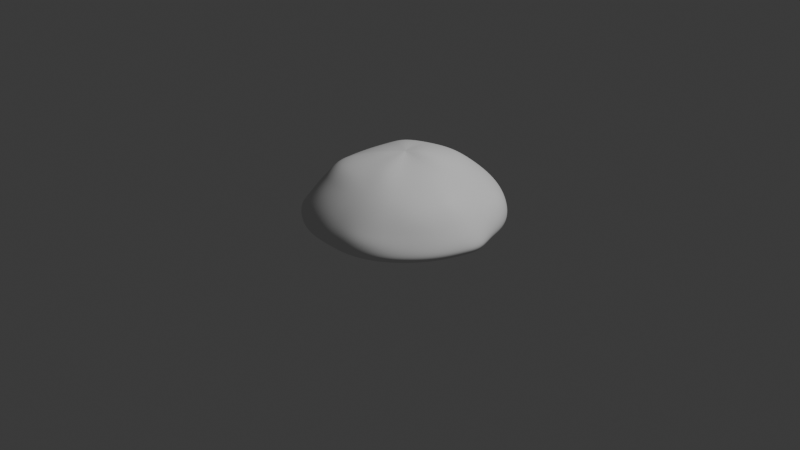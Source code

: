 # Source: Dough.blend  (saved by Blender 4.3.34; exported with 4.5.12 LTS)
import bpy
from mathutils import Matrix  # noqa: F401  (used for matrix-valued properties, if any)

bpy.ops.wm.read_factory_settings(use_empty=True)
scene = bpy.context.scene
scene.name = 'Scene'

# ---- collections
col_collection = bpy.data.collections.new('Collection'); scene.collection.children.link(col_collection)

# ---- world
world_world = bpy.data.worlds.new('World'); scene.world = world_world
world_world.use_nodes = True; world_world.node_tree.nodes.clear()
_N = world_world.node_tree.nodes; _L = world_world.node_tree.links
n0 = _N.new('ShaderNodeOutputWorld'); n0.name = 'World Output'; n0.location = (300, 300)
n1 = _N.new('ShaderNodeBackground'); n1.name = 'Background'; n1.location = (10, 300)
n1.inputs[0].default_value = (0.05088, 0.05088, 0.05088, 1.0)
_L.new(n1.outputs[0], n0.inputs[0])
n0.is_active_output = True
world_world.color = (0.05088, 0.05088, 0.05088)
world_world.sun_shadow_jitter_overblur = 0.0

# ---- cameras
cam_camera = bpy.data.cameras.new('Camera')
cam_camera.clip_end = 100.0
cam_camera.ortho_scale = 7.314

# ---- lights
light_light = bpy.data.lights.new('Light', 'POINT')
light_light.energy = 1000.0
light_light.shadow_soft_size = 0.1

# ---- meshes
me_sphere = bpy.data.meshes.new('Sphere')
me_sphere.from_pydata([(0.04339, 0.6099, 0.6387), (0.04552, 0.8911, 0.4024), (0.04757, 1.065, 0.1697), (0.04025, 1.096, 0.05362), (0.002861, 1.063, 0.03272), (0.001036, 0.8719, 0.02286), (0.1092, 0.2053, 0.7766), (0.1328, 0.3996, 0.7261), (0.1615, 0.5837, 0.6565), (0.1901, 0.7272, 0.5507), (0.2214, 0.8638, 0.4338), (0.2482, 0.9706, 0.3133), (0.2586, 1.03, 0.1964), (0.2543, 1.043, 0.07781), (0.2004, 0.9941, 0.01497), (0.1839, 0.9216, 0.01496), (0.1611, 0.8159, 0.02174), (0.1352, 0.6906, 0.01772), (0.1046, 0.5438, 0.01245), (0.07416, 0.3815, 0.008015), (0.04788, 0.2064, 0.004539), (0.1457, 0.1881, 0.7813), (0.2067, 0.3711, 0.7352), (0.2717, 0.5449, 0.6685), (0.3267, 0.6791, 0.5648), (0.3817, 0.8083, 0.4492), (0.4268, 0.9078, 0.3299), (0.4525, 0.9689, 0.205), (0.4524, 0.9869, 0.07699), (0.3873, 0.9381, 0.01024), (0.3604, 0.8707, 0.01149), (0.3184, 0.7686, 0.02371), (0.2667, 0.6445, 0.01816), (0.2051, 0.4984, 0.0126), (0.1426, 0.3444, 0.00813), (0.0838, 0.1863, 0.004593), (0.1783, 0.1638, 0.7844), (0.2748, 0.331, 0.7424), (0.3746, 0.4895, 0.6728), (0.4516, 0.6086, 0.5711), (0.5282, 0.7247, 0.4626), (0.594, 0.8173, 0.3431), (0.6327, 0.8723, 0.2101), (0.638, 0.8914, 0.07603), (0.5627, 0.8467, 0.01009), (0.5222, 0.7834, 0.01414), (0.4622, 0.6917, 0.02541), (0.3911, 0.5852, 0.01841), (0.2991, 0.4473, 0.01265), (0.2058, 0.3063, 0.008214), (0.1171, 0.1673, 0.004682), (0.2068, 0.1324, 0.7874), (0.3356, 0.2757, 0.7482), (0.4661, 0.4132, 0.6653), (0.5619, 0.5156, 0.5669), (0.6586, 0.6154, 0.4624), (0.747, 0.6996, 0.3481), (0.7915, 0.7403, 0.2134), (0.7927, 0.7512, 0.08256), (0.7161, 0.7171, 0.01434), (0.6631, 0.6637, 0.01846), (0.588, 0.588, 0.02612), (0.4999, 0.4999, 0.01839), (0.3824, 0.3817, 0.0126), (0.2617, 0.2604, 0.008253), (0.1466, 0.1436, 0.004765), (0.2328, 0.09657, 0.7867), (0.3886, 0.2057, 0.7488), (0.5418, 0.3189, 0.6527), (0.6525, 0.4019, 0.5553), (0.7646, 0.4813, 0.4556), (0.8837, 0.5592, 0.3536), (0.9364, 0.5896, 0.2172), (0.9298, 0.5901, 0.08412), (0.8409, 0.5606, 0.01982), (0.7778, 0.5195, 0.02195), (0.6913, 0.4619, 0.02625), (0.5879, 0.3928, 0.01838), (0.451, 0.3008, 0.01255), (0.3088, 0.2054, 0.008275), (0.1711, 0.1152, 0.004825), (0.08148, 0.003387, 0.7688), (0.2579, 0.06156, 0.7766), (0.4334, 0.134, 0.7319), (0.5916, 0.2124, 0.6321), (0.7194, 0.2731, 0.5378), (0.8355, 0.3259, 0.4431), (0.9438, 0.3717, 0.3449), (1.016, 0.4002, 0.2206), (1.023, 0.4048, 0.09071), (0.9331, 0.3854, 0.02379), (0.8648, 0.3577, 0.0245), (0.7682, 0.3182, 0.02626), (0.6533, 0.2706, 0.01838), (0.5045, 0.2074, 0.01254), (0.3496, 0.1428, 0.008299), (0.1919, 0.08286, 0.004876), (0.2805, 0.02903, 0.7596), (0.4677, 0.06722, 0.7001), (0.6301, 0.1072, 0.6093), (0.7741, 0.1402, 0.5179), (0.8914, 0.1668, 0.4265), (0.9864, 0.188, 0.3302), (1.057, 0.2028, 0.2194), (1.077, 0.2083, 0.1004), (0.9876, 0.1989, 0.0305), (0.916, 0.1837, 0.02762), (0.8155, 0.1622, 0.02622), (0.6935, 0.1379, 0.01838), (0.5577, 0.106, 0.01247), (0.3935, 0.07479, 0.008314), (0.2193, 0.04835, 0.005004), (0.2946, -0.00375, 0.7429), (0.489, -0.001651, 0.6769), (0.6638, 0.002188, 0.5936), (0.8327, 0.00458, 0.5032), (0.9388, 0.004218, 0.4097), (1.021, 0.005696, 0.3139), (1.097, 0.005238, 0.2141), (1.162, -0.0003554, 0.1081), (1.1, -0.0007274, 0.0381), (1.039, -0.0002686, 0.02939), (0.9363, 6.058e-05, 0.02511), (0.8096, 1.49e-08, 0.01838), (0.6523, 5.308e-06, 0.01202), (0.4428, 0.004109, 0.008267), (0.256, 0.01373, 0.005248), (0.2962, -0.03788, 0.7316), (0.4908, -0.07212, 0.6655), (0.6785, -0.105, 0.5924), (0.8573, -0.1369, 0.5129), (0.9471, -0.1583, 0.4087), (1.017, -0.1722, 0.3028), (1.079, -0.1833, 0.2064), (1.11, -0.1913, 0.112), (1.062, -0.1896, 0.0497), (1.005, -0.1793, 0.03505), (0.9177, -0.1622, 0.02626), (0.7961, -0.1379, 0.01838), (0.6448, -0.1078, 0.01203), (0.4515, -0.06714, 0.008273), (0.2652, -0.02201, 0.00532), (0.2874, -0.07203, 0.7246), (0.4742, -0.1414, 0.6603), (0.6467, -0.2068, 0.5924), (0.7959, -0.2645, 0.5149), (0.8931, -0.3055, 0.4145), (0.9599, -0.3345, 0.305), (1.018, -0.3593, 0.2037), (1.049, -0.3753, 0.111), (1.006, -0.3722, 0.0498), (0.9525, -0.352, 0.03538), (0.8706, -0.3181, 0.02626), (0.7558, -0.2706, 0.01838), (0.6126, -0.2112, 0.01207), (0.4347, -0.1356, 0.008301), (0.258, -0.05696, 0.005323), (0.2714, -0.1046, 0.7219), (0.4428, -0.2065, 0.6586), (0.5924, -0.2992, 0.5895), (0.7247, -0.3828, 0.5136), (0.8175, -0.4434, 0.4157), (0.8762, -0.4839, 0.3049), (0.9268, -0.5193, 0.2037), (0.9576, -0.5447, 0.1106), (0.916, -0.541, 0.04921), (0.8677, -0.5112, 0.03537), (0.7937, -0.4619, 0.02626), (0.6905, -0.3928, 0.01838), (0.5601, -0.3057, 0.01215), (0.4014, -0.1986, 0.008332), (0.2415, -0.08935, 0.005311), (0.2507, -0.1343, 0.7234), (0.4004, -0.2648, 0.6591), (0.5258, -0.3816, 0.5875), (0.6396, -0.4896, 0.5097), (0.7172, -0.5654, 0.4092), (0.7681, -0.618, 0.3018), (0.8136, -0.6654, 0.2031), (0.838, -0.6954, 0.1096), (0.7952, -0.6897, 0.04827), (0.7537, -0.6511, 0.03533), (0.6904, -0.5878, 0.02626), (0.6025, -0.5, 0.01838), (0.4907, -0.3882, 0.0122), (0.3556, -0.2537, 0.008356), (0.2183, -0.1177, 0.005305), (0.2254, -0.1599, 0.7292), (0.3503, -0.3158, 0.665), (0.4461, -0.4515, 0.5909), (0.5332, -0.575, 0.5071), (0.5934, -0.6652, 0.4052), (0.6401, -0.7365, 0.2985), (0.6828, -0.7983, 0.2043), (0.7023, -0.8285, 0.1034), (0.6474, -0.8154, 0.0451), (0.6158, -0.7681, 0.03525), (0.5645, -0.6913, 0.02626), (0.4954, -0.5879, 0.01838), (0.4069, -0.4556, 0.01225), (0.2994, -0.2987, 0.008385), (0.1898, -0.1411, 0.0053), (0.1935, -0.1808, 0.7394), (0.2905, -0.3607, 0.6821), (0.3534, -0.508, 0.6001), (0.4112, -0.64, 0.5085), (0.4571, -0.7487, 0.4048), (0.4949, -0.8372, 0.2944), (0.5251, -0.9037, 0.2119), (0.5336, -0.9239, 0.101), (0.4779, -0.9061, 0.04499), (0.4561, -0.8536, 0.03524), (0.4207, -0.7682, 0.02626), (0.3731, -0.6532, 0.01839), (0.3094, -0.5017, 0.01246), (0.2338, -0.3312, 0.008443), (0.1571, -0.1588, 0.005272), (0.153, -0.1954, 0.749), (0.2145, -0.3935, 0.7013), (0.2454, -0.5487, 0.6086), (0.2719, -0.6827, 0.5079), (0.2975, -0.7974, 0.4039), (0.3238, -0.8942, 0.2979), (0.3407, -0.959, 0.2144), (0.3455, -0.9803, 0.1015), (0.2941, -0.9614, 0.04535), (0.2827, -0.9058, 0.03525), (0.2647, -0.8155, 0.02626), (0.2392, -0.6892, 0.01851), (0.1985, -0.5253, 0.01278), (0.1576, -0.3518, 0.008433), (0.1197, -0.1708, 0.00519), (0.1012, -0.2026, 0.7529), (0.1168, -0.4052, 0.7077), (0.116, -0.5748, 0.6171), (0.1014, -0.7061, 0.5149), (0.1027, -0.8111, 0.4092), (0.1158, -0.8967, 0.3037), (0.1263, -0.9556, 0.2086), (0.127, -0.9834, 0.1154), (0.09737, -0.9715, 0.05158), (0.09459, -0.9173, 0.03553), (0.09534, -0.8267, 0.02635), (0.07698, -0.69, 0.01888), (0.0638, -0.5306, 0.01295), (0.0606, -0.3627, 0.008198), (0.07091, -0.1775, 0.005005), (0.03625, -0.2018, 0.7526), (-0.005317, -0.3982, 0.7097), (-0.04922, -0.5882, 0.6413), (-0.08913, -0.7132, 0.5203), (-0.1072, -0.8123, 0.4132), (-0.1107, -0.8929, 0.3054), (-0.1169, -0.939, 0.2034), (-0.1373, -0.9653, 0.1021), (-0.1737, -0.9535, 0.04873), (-0.1632, -0.8954, 0.03539), (-0.1331, -0.7959, 0.02654), (-0.1032, -0.6651, 0.01913), (-0.08113, -0.5216, 0.01281), (-0.06103, -0.3665, 0.007591), (-0.01373, -0.1801, 0.004639), (-0.02355, -0.1919, 0.7562), (-0.1231, -0.379, 0.7149), (-0.2357, -0.5661, 0.6577), (-0.2762, -0.6858, 0.5162), (-0.3092, -0.7766, 0.4088), (-0.3326, -0.8453, 0.3036), (-0.3511, -0.8904, 0.2027), (-0.3693, -0.9162, 0.09525), (-0.3698, -0.9002, 0.04769), (-0.3441, -0.8385, 0.03449), (-0.2991, -0.7394, 0.02643), (-0.2491, -0.622, 0.01912), (-0.2004, -0.4953, 0.01257), (-0.1451, -0.3517, 0.007228), (-0.06489, -0.1721, 0.004468), (-0.06461, -0.1737, 0.7588), (-0.2048, -0.3434, 0.717), (-0.3447, -0.5167, 0.657), (-0.4184, -0.6187, 0.5023), (-0.4665, -0.695, 0.3892), (-0.5107, -0.7621, 0.2844), (-0.5404, -0.8085, 0.2028), (-0.5521, -0.8257, 0.09906), (-0.5395, -0.806, 0.05136), (-0.5011, -0.7487, 0.03605), (-0.4409, -0.6607, 0.02691), (-0.3724, -0.5587, 0.01919), (-0.2996, -0.4486, 0.01244), (-0.2126, -0.3182, 0.007118), (-0.09997, -0.1551, 0.004395), (-0.09326, -0.147, 0.7596), (-0.2632, -0.29, 0.7159), (-0.4366, -0.4338, 0.6559), (-0.5196, -0.5159, 0.4701), (-0.592, -0.5872, 0.3575), (-0.6582, -0.6514, 0.2455), (-0.7026, -0.6974, 0.1868), (-0.7097, -0.7054, 0.096), (-0.6866, -0.6835, 0.0529), (-0.6366, -0.634, 0.03708), (-0.5621, -0.5603, 0.0273), (-0.4762, -0.4746, 0.0193), (-0.382, -0.3812, 0.01246), (-0.2706, -0.2706, 0.007118), (-0.1284, -0.1302, 0.004385), (0.05512, 0.04049, 0.004041), (-0.1112, -0.1125, 0.756), (-0.2974, -0.2217, 0.7045), (-0.4774, -0.3265, 0.6196), (-0.6036, -0.4047, 0.4568), (-0.6957, -0.4614, 0.3429), (-0.7669, -0.5087, 0.2185), (-0.8092, -0.5395, 0.1201), (-0.8204, -0.5472, 0.07649), (-0.7973, -0.5317, 0.0507), (-0.742, -0.4941, 0.03682), (-0.6591, -0.4379, 0.02726), (-0.5589, -0.3708, 0.01932), (-0.4464, -0.2971, 0.01257), (-0.3177, -0.2122, 0.007145), (-0.149, -0.09803, 0.004434), (-0.1212, -0.07277, 0.7517), (-0.3188, -0.1452, 0.6973), (-0.5053, -0.2137, 0.6063), (-0.6718, -0.2767, 0.4741), (-0.7734, -0.3162, 0.3421), (-0.8369, -0.3401, 0.2178), (-0.8789, -0.3575, 0.1252), (-0.8918, -0.3636, 0.07313), (-0.8687, -0.3527, 0.04963), (-0.8122, -0.3271, 0.03672), (-0.7294, -0.2921, 0.02718), (-0.6195, -0.247, 0.01933), (-0.4912, -0.1969, 0.01274), (-0.3494, -0.1435, 0.007308), (-0.1607, -0.05897, 0.004539), (-0.1254, -0.02979, 0.7497), (-0.3297, -0.06232, 0.695), (-0.5171, -0.09334, 0.6002), (-0.6855, -0.1243, 0.475), (-0.8158, -0.151, 0.3338), (-0.878, -0.1493, 0.2179), (-0.9188, -0.1508, 0.1337), (-0.9309, -0.1509, 0.07928), (-0.9092, -0.1446, 0.052), (-0.8553, -0.1327, 0.03754), (-0.7746, -0.1186, 0.02736), (-0.66, -0.09933, 0.01931), (-0.5168, -0.07606, 0.01294), (-0.3619, -0.05552, 0.00771), (-0.1624, -0.007733, 0.004738), (-0.1245, 0.01464, 0.7511), (-0.3286, 0.02482, 0.6947), (-0.517, 0.03226, 0.6001), (-0.675, 0.03768, 0.4745), (-0.8102, 0.04497, 0.3376), (-0.905, 0.06037, 0.2134), (-0.9547, 0.06624, 0.1319), (-0.9672, 0.06803, 0.07544), (-0.9446, 0.06884, 0.05053), (-0.8885, 0.06924, 0.03794), (-0.8046, 0.0696, 0.02789), (-0.6842, 0.06716, 0.01918), (-0.527, 0.05924, 0.01303), (-0.3588, 0.05615, 0.008142), (-0.1563, 0.06124, 0.004972), (-0.1197, 0.05857, 0.7556), (-0.3182, 0.1104, 0.6967), (-0.5031, 0.1553, 0.6009), (-0.6581, 0.1923, 0.4727), (-0.7839, 0.2227, 0.331), (-0.8923, 0.2536, 0.2052), (-0.9537, 0.2704, 0.132), (-0.9653, 0.2734, 0.07287), (-0.9415, 0.2688, 0.05075), (-0.8824, 0.2567, 0.03987), (-0.7952, 0.2389, 0.0296), (-0.6831, 0.217, 0.01909), (-0.5218, 0.1809, 0.01293), (-0.3492, 0.1462, 0.008242), (-0.1516, 0.1139, 0.004983), (-0.1107, 0.1005, 0.761), (-0.3032, 0.1933, 0.7052), (-0.4735, 0.268, 0.6014), (-0.6182, 0.3304, 0.47), (-0.7354, 0.3808, 0.328), (-0.8371, 0.4259, 0.2084), (-0.9013, 0.4556, 0.138), (-0.9142, 0.4617, 0.07243), (-0.8918, 0.4527, 0.05149), (-0.8338, 0.4287, 0.0413), (-0.7491, 0.3932, 0.03049), (-0.6455, 0.35, 0.01913), (-0.4966, 0.2884, 0.01273), (-0.3303, 0.2217, 0.008145), (-0.1448, 0.1539, 0.004863), (-0.09622, 0.1387, 0.7646), (-0.2783, 0.2707, 0.7133), (-0.4348, 0.3736, 0.6048), (-0.5534, 0.4498, 0.4674), (-0.6577, 0.519, 0.3309), (-0.749, 0.5806, 0.2186), (-0.8105, 0.6239, 0.1539), (-0.8239, 0.6332, 0.07431), (-0.8037, 0.6201, 0.05141), (-0.7502, 0.5849, 0.04055), (-0.6737, 0.5336, 0.02988), (-0.5811, 0.4711, 0.01912), (-0.4504, 0.3846, 0.01254), (-0.2994, 0.2879, 0.008002), (-0.1333, 0.188, 0.004711), (-0.07438, 0.1711, 0.7657), (-0.235, 0.3342, 0.7128), (-0.3719, 0.4623, 0.6023), (-0.4679, 0.5524, 0.4652), (-0.5543, 0.6367, 0.3327), (-0.6317, 0.714, 0.2207), (-0.6828, 0.7667, 0.1532), (-0.6956, 0.7792, 0.07349), (-0.6792, 0.763, 0.04895), (-0.6351, 0.7194, 0.03772), (-0.572, 0.6561, 0.02796), (-0.4948, 0.5776, 0.01873), (-0.3848, 0.4684, 0.01237), (-0.2561, 0.3451, 0.007885), (-0.1161, 0.2175, 0.004582), (-0.04482, 0.1955, 0.7647), (-0.1757, 0.3817, 0.7092), (-0.2895, 0.5333, 0.602), (-0.3635, 0.636, 0.4727), (-0.4307, 0.7322, 0.3483), (-0.4927, 0.8217, 0.2372), (-0.5335, 0.8816, 0.1548), (-0.544, 0.8977, 0.07423), (-0.5313, 0.8792, 0.04801), (-0.4973, 0.8291, 0.03631), (-0.449, 0.7564, 0.02698), (-0.3892, 0.6654, 0.01857), (-0.3031, 0.5371, 0.01229), (-0.202, 0.3917, 0.007823), (-0.09267, 0.2411, 0.004514), (-0.009431, 0.211, 0.7642), (-0.1051, 0.4116, 0.7069), (-0.1927, 0.5871, 0.6078), (-0.2419, 0.6989, 0.4865), (-0.2892, 0.8058, 0.3658), (-0.3326, 0.9019, 0.253), (-0.3611, 0.9637, 0.1572), (-0.3716, 0.9849, 0.07586), (-0.3645, 0.9654, 0.0479), (-0.3413, 0.9097, 0.03569), (-0.3081, 0.829, 0.02663), (-0.2673, 0.7284, 0.01858), (-0.2089, 0.5872, 0.01227), (-0.1391, 0.4254, 0.007812), (-0.06303, 0.2577, 0.004511), (0.02962, 0.2176, 0.7661), (-0.02661, 0.4228, 0.709), (-0.07859, 0.6128, 0.6202), (-0.1039, 0.7356, 0.5044), (-0.1311, 0.8589, 0.3817), (-0.1508, 0.9686, 0.263), (-0.1685, 1.025, 0.1596), (-0.1798, 1.047, 0.07318), (-0.1845, 1.024, 0.04491), (-0.1736, 0.9624, 0.03283), (-0.1558, 0.8703, 0.02526), (-0.1342, 0.7569, 0.01849), (-0.1058, 0.6106, 0.01234), (-0.07016, 0.4409, 0.007859), (-0.02844, 0.2662, 0.00456), (0.0699, 0.2155, 0.7708), (0.05422, 0.4179, 0.7164), (0.04348, 0.7482, 0.5266), (0.05111, 0.9996, 0.2843), (0.0002146, 0.9871, 0.02498), (0.0007407, 0.7437, 0.01794), (0.0001424, 0.5941, 0.01239), (0.001868, 0.4268, 0.007932), (0.009112, 0.2585, 0.00462)], [], [(2, 476, 11, 12), (481, 480, 19, 20), (3, 2, 12, 13), (473, 81, 6), (307, 481, 20), (4, 3, 13, 14), (474, 473, 6, 7), (477, 4, 14, 15), (0, 474, 7, 8), (5, 477, 15, 16), (475, 0, 8, 9), (478, 5, 16, 17), (1, 475, 9, 10), (479, 478, 17, 18), (476, 1, 10, 11), (480, 479, 18, 19), (11, 10, 25, 26), (19, 18, 33, 34), (12, 11, 26, 27), (20, 19, 34, 35), (13, 12, 27, 28), (6, 81, 21), (307, 20, 35), (14, 13, 28, 29), (7, 6, 21, 22), (15, 14, 29, 30), (8, 7, 22, 23), (16, 15, 30, 31), (9, 8, 23, 24), (17, 16, 31, 32), (10, 9, 24, 25), (18, 17, 32, 33), (30, 29, 44, 45), (23, 22, 37, 38), (31, 30, 45, 46), (24, 23, 38, 39), (32, 31, 46, 47), (25, 24, 39, 40), (33, 32, 47, 48), (26, 25, 40, 41), (34, 33, 48, 49), (27, 26, 41, 42), (35, 34, 49, 50), (28, 27, 42, 43), (21, 81, 36), (307, 35, 50), (29, 28, 43, 44), (22, 21, 36, 37), (49, 48, 63, 64), (42, 41, 56, 57), (50, 49, 64, 65), (43, 42, 57, 58), (36, 81, 51), (307, 50, 65), (44, 43, 58, 59), (37, 36, 51, 52), (45, 44, 59, 60), (38, 37, 52, 53), (46, 45, 60, 61), (39, 38, 53, 54), (47, 46, 61, 62), (40, 39, 54, 55), (48, 47, 62, 63), (41, 40, 55, 56), (53, 52, 67, 68), (61, 60, 75, 76), (54, 53, 68, 69), (62, 61, 76, 77), (55, 54, 69, 70), (63, 62, 77, 78), (56, 55, 70, 71), (64, 63, 78, 79), (57, 56, 71, 72), (65, 64, 79, 80), (58, 57, 72, 73), (51, 81, 66), (307, 65, 80), (59, 58, 73, 74), (52, 51, 66, 67), (60, 59, 74, 75), (72, 71, 87, 88), (80, 79, 95, 96), (73, 72, 88, 89), (66, 81, 82), (307, 80, 96), (74, 73, 89, 90), (67, 66, 82, 83), (75, 74, 90, 91), (68, 67, 83, 84), (76, 75, 91, 92), (69, 68, 84, 85), (77, 76, 92, 93), (70, 69, 85, 86), (78, 77, 93, 94), (71, 70, 86, 87), (79, 78, 94, 95), (92, 91, 106, 107), (85, 84, 99, 100), (93, 92, 107, 108), (86, 85, 100, 101), (94, 93, 108, 109), (87, 86, 101, 102), (95, 94, 109, 110), (88, 87, 102, 103), (96, 95, 110, 111), (89, 88, 103, 104), (82, 81, 97), (307, 96, 111), (90, 89, 104, 105), (83, 82, 97, 98), (91, 90, 105, 106), (84, 83, 98, 99), (111, 110, 125, 126), (104, 103, 118, 119), (97, 81, 112), (307, 111, 126), (105, 104, 119, 120), (98, 97, 112, 113), (106, 105, 120, 121), (99, 98, 113, 114), (107, 106, 121, 122), (100, 99, 114, 115), (108, 107, 122, 123), (101, 100, 115, 116), (109, 108, 123, 124), (102, 101, 116, 117), (110, 109, 124, 125), (103, 102, 117, 118), (123, 122, 137, 138), (116, 115, 130, 131), (124, 123, 138, 139), (117, 116, 131, 132), (125, 124, 139, 140), (118, 117, 132, 133), (126, 125, 140, 141), (119, 118, 133, 134), (112, 81, 127), (307, 126, 141), (120, 119, 134, 135), (113, 112, 127, 128), (121, 120, 135, 136), (114, 113, 128, 129), (122, 121, 136, 137), (115, 114, 129, 130), (127, 81, 142), (307, 141, 156), (135, 134, 149, 150), (128, 127, 142, 143), (136, 135, 150, 151), (129, 128, 143, 144), (137, 136, 151, 152), (130, 129, 144, 145), (138, 137, 152, 153), (131, 130, 145, 146), (139, 138, 153, 154), (132, 131, 146, 147), (140, 139, 154, 155), (133, 132, 147, 148), (141, 140, 155, 156), (134, 133, 148, 149), (146, 145, 160, 161), (154, 153, 168, 169), (147, 146, 161, 162), (155, 154, 169, 170), (148, 147, 162, 163), (156, 155, 170, 171), (149, 148, 163, 164), (142, 81, 157), (307, 156, 171), (150, 149, 164, 165), (143, 142, 157, 158), (151, 150, 165, 166), (144, 143, 158, 159), (152, 151, 166, 167), (145, 144, 159, 160), (153, 152, 167, 168), (165, 164, 179, 180), (158, 157, 172, 173), (166, 165, 180, 181), (159, 158, 173, 174), (167, 166, 181, 182), (160, 159, 174, 175), (168, 167, 182, 183), (161, 160, 175, 176), (169, 168, 183, 184), (162, 161, 176, 177), (170, 169, 184, 185), (163, 162, 177, 178), (171, 170, 185, 186), (164, 163, 178, 179), (157, 81, 172), (307, 171, 186), (184, 183, 198, 199), (177, 176, 191, 192), (185, 184, 199, 200), (178, 177, 192, 193), (186, 185, 200, 201), (179, 178, 193, 194), (172, 81, 187), (307, 186, 201), (180, 179, 194, 195), (173, 172, 187, 188), (181, 180, 195, 196), (174, 173, 188, 189), (182, 181, 196, 197), (175, 174, 189, 190), (183, 182, 197, 198), (176, 175, 190, 191), (188, 187, 202, 203), (196, 195, 210, 211), (189, 188, 203, 204), (197, 196, 211, 212), (190, 189, 204, 205), (198, 197, 212, 213), (191, 190, 205, 206), (199, 198, 213, 214), (192, 191, 206, 207), (200, 199, 214, 215), (193, 192, 207, 208), (201, 200, 215, 216), (194, 193, 208, 209), (187, 81, 202), (307, 201, 216), (195, 194, 209, 210), (207, 206, 221, 222), (215, 214, 229, 230), (208, 207, 222, 223), (216, 215, 230, 231), (209, 208, 223, 224), (202, 81, 217), (307, 216, 231), (210, 209, 224, 225), (203, 202, 217, 218), (211, 210, 225, 226), (204, 203, 218, 219), (212, 211, 226, 227), (205, 204, 219, 220), (213, 212, 227, 228), (206, 205, 220, 221), (214, 213, 228, 229), (226, 225, 240, 241), (219, 218, 233, 234), (227, 226, 241, 242), (220, 219, 234, 235), (228, 227, 242, 243), (221, 220, 235, 236), (229, 228, 243, 244), (222, 221, 236, 237), (230, 229, 244, 245), (223, 222, 237, 238), (231, 230, 245, 246), (224, 223, 238, 239), (217, 81, 232), (307, 231, 246), (225, 224, 239, 240), (218, 217, 232, 233), (245, 244, 259, 260), (238, 237, 252, 253), (246, 245, 260, 261), (239, 238, 253, 254), (232, 81, 247), (307, 246, 261), (240, 239, 254, 255), (233, 232, 247, 248), (241, 240, 255, 256), (234, 233, 248, 249), (242, 241, 256, 257), (235, 234, 249, 250), (243, 242, 257, 258), (236, 235, 250, 251), (244, 243, 258, 259), (237, 236, 251, 252), (257, 256, 271, 272), (250, 249, 264, 265), (258, 257, 272, 273), (251, 250, 265, 266), (259, 258, 273, 274), (252, 251, 266, 267), (260, 259, 274, 275), (253, 252, 267, 268), (261, 260, 275, 276), (254, 253, 268, 269), (247, 81, 262), (307, 261, 276), (255, 254, 269, 270), (248, 247, 262, 263), (256, 255, 270, 271), (249, 248, 263, 264), (276, 275, 290, 291), (269, 268, 283, 284), (262, 81, 277), (307, 276, 291), (270, 269, 284, 285), (263, 262, 277, 278), (271, 270, 285, 286), (264, 263, 278, 279), (272, 271, 286, 287), (265, 264, 279, 280), (273, 272, 287, 288), (266, 265, 280, 281), (274, 273, 288, 289), (267, 266, 281, 282), (275, 274, 289, 290), (268, 267, 282, 283), (280, 279, 294, 295), (288, 287, 302, 303), (281, 280, 295, 296), (289, 288, 303, 304), (282, 281, 296, 297), (290, 289, 304, 305), (283, 282, 297, 298), (291, 290, 305, 306), (284, 283, 298, 299), (277, 81, 292), (307, 291, 306), (285, 284, 299, 300), (278, 277, 292, 293), (286, 285, 300, 301), (279, 278, 293, 294), (287, 286, 301, 302), (299, 298, 314, 315), (292, 81, 308), (307, 306, 322), (300, 299, 315, 316), (293, 292, 308, 309), (301, 300, 316, 317), (294, 293, 309, 310), (302, 301, 317, 318), (295, 294, 310, 311), (303, 302, 318, 319), (296, 295, 311, 312), (304, 303, 319, 320), (297, 296, 312, 313), (305, 304, 320, 321), (298, 297, 313, 314), (306, 305, 321, 322), (319, 318, 333, 334), (312, 311, 326, 327), (320, 319, 334, 335), (313, 312, 327, 328), (321, 320, 335, 336), (314, 313, 328, 329), (322, 321, 336, 337), (315, 314, 329, 330), (308, 81, 323), (307, 322, 337), (316, 315, 330, 331), (309, 308, 323, 324), (317, 316, 331, 332), (310, 309, 324, 325), (318, 317, 332, 333), (311, 310, 325, 326), (323, 81, 338), (307, 337, 352), (331, 330, 345, 346), (324, 323, 338, 339), (332, 331, 346, 347), (325, 324, 339, 340), (333, 332, 347, 348), (326, 325, 340, 341), (334, 333, 348, 349), (327, 326, 341, 342), (335, 334, 349, 350), (328, 327, 342, 343), (336, 335, 350, 351), (329, 328, 343, 344), (337, 336, 351, 352), (330, 329, 344, 345), (342, 341, 356, 357), (350, 349, 364, 365), (343, 342, 357, 358), (351, 350, 365, 366), (344, 343, 358, 359), (352, 351, 366, 367), (345, 344, 359, 360), (338, 81, 353), (307, 352, 367), (346, 345, 360, 361), (339, 338, 353, 354), (347, 346, 361, 362), (340, 339, 354, 355), (348, 347, 362, 363), (341, 340, 355, 356), (349, 348, 363, 364), (361, 360, 375, 376), (354, 353, 368, 369), (362, 361, 376, 377), (355, 354, 369, 370), (363, 362, 377, 378), (356, 355, 370, 371), (364, 363, 378, 379), (357, 356, 371, 372), (365, 364, 379, 380), (358, 357, 372, 373), (366, 365, 380, 381), (359, 358, 373, 374), (367, 366, 381, 382), (360, 359, 374, 375), (353, 81, 368), (307, 367, 382), (380, 379, 394, 395), (373, 372, 387, 388), (381, 380, 395, 396), (374, 373, 388, 389), (382, 381, 396, 397), (375, 374, 389, 390), (368, 81, 383), (307, 382, 397), (376, 375, 390, 391), (369, 368, 383, 384), (377, 376, 391, 392), (370, 369, 384, 385), (378, 377, 392, 393), (371, 370, 385, 386), (379, 378, 393, 394), (372, 371, 386, 387), (392, 391, 406, 407), (385, 384, 399, 400), (393, 392, 407, 408), (386, 385, 400, 401), (394, 393, 408, 409), (387, 386, 401, 402), (395, 394, 409, 410), (388, 387, 402, 403), (396, 395, 410, 411), (389, 388, 403, 404), (397, 396, 411, 412), (390, 389, 404, 405), (383, 81, 398), (307, 397, 412), (391, 390, 405, 406), (384, 383, 398, 399), (411, 410, 425, 426), (404, 403, 418, 419), (412, 411, 426, 427), (405, 404, 419, 420), (398, 81, 413), (307, 412, 427), (406, 405, 420, 421), (399, 398, 413, 414), (407, 406, 421, 422), (400, 399, 414, 415), (408, 407, 422, 423), (401, 400, 415, 416), (409, 408, 423, 424), (402, 401, 416, 417), (410, 409, 424, 425), (403, 402, 417, 418), (415, 414, 429, 430), (423, 422, 437, 438), (416, 415, 430, 431), (424, 423, 438, 439), (417, 416, 431, 432), (425, 424, 439, 440), (418, 417, 432, 433), (426, 425, 440, 441), (419, 418, 433, 434), (427, 426, 441, 442), (420, 419, 434, 435), (413, 81, 428), (307, 427, 442), (421, 420, 435, 436), (414, 413, 428, 429), (422, 421, 436, 437), (434, 433, 448, 449), (442, 441, 456, 457), (435, 434, 449, 450), (428, 81, 443), (307, 442, 457), (436, 435, 450, 451), (429, 428, 443, 444), (437, 436, 451, 452), (430, 429, 444, 445), (438, 437, 452, 453), (431, 430, 445, 446), (439, 438, 453, 454), (432, 431, 446, 447), (440, 439, 454, 455), (433, 432, 447, 448), (441, 440, 455, 456), (453, 452, 467, 468), (446, 445, 460, 461), (454, 453, 468, 469), (447, 446, 461, 462), (455, 454, 469, 470), (448, 447, 462, 463), (456, 455, 470, 471), (449, 448, 463, 464), (457, 456, 471, 472), (450, 449, 464, 465), (443, 81, 458), (307, 457, 472), (451, 450, 465, 466), (444, 443, 458, 459), (452, 451, 466, 467), (445, 444, 459, 460), (472, 471, 480, 481), (465, 464, 2, 3), (458, 81, 473), (307, 472, 481), (466, 465, 3, 4), (459, 458, 473, 474), (467, 466, 4, 477), (460, 459, 474, 0), (468, 467, 477, 5), (461, 460, 0, 475), (469, 468, 5, 478), (462, 461, 475, 1), (470, 469, 478, 479), (463, 462, 1, 476), (471, 470, 479, 480), (464, 463, 476, 2)])
_uv = me_sphere.uv_layers.new(name='UVMap')
_uv.uv.foreach_set('vector', [0.75, 0.5625, 0.75, 0.625, 0.7188, 0.625, 0.7188, 0.5625, 0.75, 0.0625, 0.75, 0.125, 0.7188, 0.125, 0.7188, 0.0625, 0.75, 0.5, 0.75, 0.5625, 0.7188, 0.5625, 0.7188, 0.5, 0.5332, 0.3627, 0.5376, 0.4491, 0.5191, 0.368, 0.7344, 0.0, 0.75, 0.0625, 0.7188, 0.0625, 0.75, 0.4375, 0.75, 0.5, 0.7188, 0.5, 0.7188, 0.4375, 0.5249, 0.2773, 0.5332, 0.3627, 0.5191, 0.368, 0.4967, 0.2891, 0.75, 0.375, 0.75, 0.4375, 0.7188, 0.4375, 0.7188, 0.375, 0.507, 0.1905, 0.5249, 0.2773, 0.4967, 0.2891, 0.4646, 0.213, 0.75, 0.3125, 0.75, 0.375, 0.7188, 0.375, 0.7188, 0.3125, 0.4674, 0.1135, 0.507, 0.1905, 0.4646, 0.213, 0.4227, 0.1479, 0.75, 0.25, 0.75, 0.3125, 0.7188, 0.3125, 0.7188, 0.25, 0.4308, 0.04618, 0.4674, 0.1135, 0.4227, 0.1479, 0.3747, 0.08751, 0.75, 0.1875, 0.75, 0.25, 0.7188, 0.25, 0.7188, 0.1875, 0.75, 0.625, 0.75, 0.6875, 0.7188, 0.6875, 0.7188, 0.625, 0.75, 0.125, 0.75, 0.1875, 0.7188, 0.1875, 0.7188, 0.125, 0.3237, 0.03609, 0.3747, 0.08751, 0.329, 0.1335, 0.2788, 0.09164, 0.7188, 0.125, 0.7188, 0.1875, 0.6875, 0.1875, 0.6875, 0.125, 0.2859, 2.233e-08, 0.3237, 0.03609, 0.2788, 0.09164, 0.2335, 0.05772, 0.7188, 0.0625, 0.7188, 0.125, 0.6875, 0.125, 0.6875, 0.0625, 0.7188, 0.5, 0.7188, 0.5625, 0.6875, 0.5625, 0.6875, 0.5, 0.5191, 0.368, 0.5376, 0.4491, 0.5064, 0.3759, 0.7031, 0.0, 0.7188, 0.0625, 0.6875, 0.0625, 0.7188, 0.4375, 0.7188, 0.5, 0.6875, 0.5, 0.6875, 0.4375, 0.4967, 0.2891, 0.5191, 0.368, 0.5064, 0.3759, 0.4714, 0.305, 0.7188, 0.375, 0.7188, 0.4375, 0.6875, 0.4375, 0.6875, 0.375, 0.4646, 0.213, 0.4967, 0.2891, 0.4714, 0.305, 0.4281, 0.2391, 0.7188, 0.3125, 0.7188, 0.375, 0.6875, 0.375, 0.6875, 0.3125, 0.4227, 0.1479, 0.4646, 0.213, 0.4281, 0.2391, 0.3815, 0.1847, 0.7188, 0.25, 0.7188, 0.3125, 0.6875, 0.3125, 0.6875, 0.25, 0.3747, 0.08751, 0.4227, 0.1479, 0.3815, 0.1847, 0.329, 0.1335, 0.7188, 0.1875, 0.7188, 0.25, 0.6875, 0.25, 0.6875, 0.1875, 0.6875, 0.375, 0.6875, 0.4375, 0.6562, 0.4375, 0.6562, 0.375, 0.4281, 0.2391, 0.4714, 0.305, 0.4493, 0.3247, 0.3959, 0.2691, 0.6875, 0.3125, 0.6875, 0.375, 0.6562, 0.375, 0.6562, 0.3125, 0.3815, 0.1847, 0.4281, 0.2391, 0.3959, 0.2691, 0.3451, 0.2251, 0.6875, 0.25, 0.6875, 0.3125, 0.6562, 0.3125, 0.6562, 0.25, 0.329, 0.1335, 0.3815, 0.1847, 0.3451, 0.2251, 0.2908, 0.1844, 0.6875, 0.1875, 0.6875, 0.25, 0.6562, 0.25, 0.6562, 0.1875, 0.2788, 0.09164, 0.329, 0.1335, 0.2908, 0.1844, 0.2377, 0.1501, 0.6875, 0.125, 0.6875, 0.1875, 0.6562, 0.1875, 0.6562, 0.125, 0.2335, 0.05772, 0.2788, 0.09164, 0.2377, 0.1501, 0.1889, 0.1212, 0.6875, 0.0625, 0.6875, 0.125, 0.6562, 0.125, 0.6562, 0.0625, 0.1909, 0.02887, 0.2335, 0.05772, 0.1889, 0.1212, 0.1456, 0.09379, 0.5064, 0.3759, 0.5376, 0.4491, 0.4956, 0.3863, 0.6719, 0.0, 0.6875, 0.0625, 0.6562, 0.0625, 0.6875, 0.4375, 0.6875, 0.5, 0.6562, 0.5, 0.6562, 0.4375, 0.4714, 0.305, 0.5064, 0.3759, 0.4956, 0.3863, 0.4493, 0.3247, 0.6562, 0.125, 0.6562, 0.1875, 0.625, 0.1875, 0.625, 0.125, 0.1889, 0.1212, 0.2377, 0.1501, 0.199, 0.2107, 0.1479, 0.1876, 0.6562, 0.0625, 0.6562, 0.125, 0.625, 0.125, 0.625, 0.0625, 0.1456, 0.09379, 0.1889, 0.1212, 0.1479, 0.1876, 0.1046, 0.1638, 0.4956, 0.3863, 0.5376, 0.4491, 0.4864, 0.3991, 0.6406, 0.0, 0.6562, 0.0625, 0.625, 0.0625, 0.6562, 0.4375, 0.6562, 0.5, 0.625, 0.5, 0.625, 0.4375, 0.4493, 0.3247, 0.4956, 0.3863, 0.4864, 0.3991, 0.4308, 0.349, 0.6562, 0.375, 0.6562, 0.4375, 0.625, 0.4375, 0.625, 0.375, 0.3959, 0.2691, 0.4493, 0.3247, 0.4308, 0.349, 0.3676, 0.3034, 0.6562, 0.3125, 0.6562, 0.375, 0.625, 0.375, 0.625, 0.3125, 0.3451, 0.2251, 0.3959, 0.2691, 0.3676, 0.3034, 0.3131, 0.2689, 0.6562, 0.25, 0.6562, 0.3125, 0.625, 0.3125, 0.625, 0.25, 0.2908, 0.1844, 0.3451, 0.2251, 0.3131, 0.2689, 0.256, 0.2372, 0.6562, 0.1875, 0.6562, 0.25, 0.625, 0.25, 0.625, 0.1875, 0.2377, 0.1501, 0.2908, 0.1844, 0.256, 0.2372, 0.199, 0.2107, 0.3676, 0.3034, 0.4308, 0.349, 0.4154, 0.3774, 0.3445, 0.3418, 0.625, 0.3125, 0.625, 0.375, 0.5938, 0.375, 0.5938, 0.3125, 0.3131, 0.2689, 0.3676, 0.3034, 0.3445, 0.3418, 0.2868, 0.3165, 0.625, 0.25, 0.625, 0.3125, 0.5938, 0.3125, 0.5938, 0.25, 0.256, 0.2372, 0.3131, 0.2689, 0.2868, 0.3165, 0.2277, 0.2941, 0.625, 0.1875, 0.625, 0.25, 0.5938, 0.25, 0.5938, 0.1875, 0.199, 0.2107, 0.256, 0.2372, 0.2277, 0.2941, 0.1659, 0.2741, 0.625, 0.125, 0.625, 0.1875, 0.5938, 0.1875, 0.5938, 0.125, 0.1479, 0.1876, 0.199, 0.2107, 0.1659, 0.2741, 0.1131, 0.259, 0.625, 0.0625, 0.625, 0.125, 0.5938, 0.125, 0.5938, 0.0625, 0.1046, 0.1638, 0.1479, 0.1876, 0.1131, 0.259, 0.06658, 0.241, 0.4864, 0.3991, 0.5376, 0.4491, 0.4781, 0.4133, 0.6094, 0.0, 0.625, 0.0625, 0.5938, 0.0625, 0.625, 0.4375, 0.625, 0.5, 0.5938, 0.5, 0.5938, 0.4375, 0.4308, 0.349, 0.4864, 0.3991, 0.4781, 0.4133, 0.4154, 0.3774, 0.625, 0.375, 0.625, 0.4375, 0.5938, 0.4375, 0.5938, 0.375, 0.1131, 0.259, 0.1659, 0.2741, 0.1507, 0.3431, 0.09497, 0.3342, 0.5938, 0.0625, 0.5938, 0.125, 0.5625, 0.125, 0.5625, 0.0625, 0.06658, 0.241, 0.1131, 0.259, 0.09497, 0.3342, 0.04477, 0.3265, 0.4781, 0.4133, 0.5376, 0.4491, 0.4696, 0.4272, 0.5781, 0.0, 0.5938, 0.0625, 0.5625, 0.0625, 0.5938, 0.4375, 0.5938, 0.5, 0.5625, 0.5, 0.5625, 0.4375, 0.4154, 0.3774, 0.4781, 0.4133, 0.4696, 0.4272, 0.4005, 0.4052, 0.5938, 0.375, 0.5938, 0.4375, 0.5625, 0.4375, 0.5625, 0.375, 0.3445, 0.3418, 0.4154, 0.3774, 0.4005, 0.4052, 0.3285, 0.3828, 0.5938, 0.3125, 0.5938, 0.375, 0.5625, 0.375, 0.5625, 0.3125, 0.2868, 0.3165, 0.3445, 0.3418, 0.3285, 0.3828, 0.2668, 0.3665, 0.5938, 0.25, 0.5938, 0.3125, 0.5625, 0.3125, 0.5625, 0.25, 0.2277, 0.2941, 0.2868, 0.3165, 0.2668, 0.3665, 0.2081, 0.3536, 0.5938, 0.1875, 0.5938, 0.25, 0.5625, 0.25, 0.5625, 0.1875, 0.1659, 0.2741, 0.2277, 0.2941, 0.2081, 0.3536, 0.1507, 0.3431, 0.5938, 0.125, 0.5938, 0.1875, 0.5625, 0.1875, 0.5625, 0.125, 0.5625, 0.3125, 0.5625, 0.375, 0.5312, 0.375, 0.5312, 0.3125, 0.2668, 0.3665, 0.3285, 0.3828, 0.3157, 0.4224, 0.2503, 0.4165, 0.5625, 0.25, 0.5625, 0.3125, 0.5312, 0.3125, 0.5312, 0.25, 0.2081, 0.3536, 0.2668, 0.3665, 0.2503, 0.4165, 0.1928, 0.413, 0.5625, 0.1875, 0.5625, 0.25, 0.5312, 0.25, 0.5312, 0.1875, 0.1507, 0.3431, 0.2081, 0.3536, 0.1928, 0.413, 0.1405, 0.4108, 0.5625, 0.125, 0.5625, 0.1875, 0.5312, 0.1875, 0.5312, 0.125, 0.09497, 0.3342, 0.1507, 0.3431, 0.1405, 0.4108, 0.08937, 0.4093, 0.5625, 0.0625, 0.5625, 0.125, 0.5312, 0.125, 0.5312, 0.0625, 0.04477, 0.3265, 0.09497, 0.3342, 0.08937, 0.4093, 0.04215, 0.4083, 0.4696, 0.4272, 0.5376, 0.4491, 0.4611, 0.4408, 0.5469, 0.0, 0.5625, 0.0625, 0.5312, 0.0625, 1.465e-09, 0.3261, 0.04477, 0.3265, 0.04215, 0.4083, -1.655e-09, 0.4016, 0.4005, 0.4052, 0.4696, 0.4272, 0.4611, 0.4408, 0.3866, 0.4315, 0.5625, 0.375, 0.5625, 0.4375, 0.5312, 0.4375, 0.5312, 0.375, 0.3285, 0.3828, 0.4005, 0.4052, 0.3866, 0.4315, 0.3157, 0.4224, 0.5312, 0.0625, 0.5312, 0.125, 0.5, 0.125, 0.5, 0.0625, 0.04215, 0.4083, 0.08937, 0.4093, 0.08887, 0.4849, 0.04511, 0.4935, 0.4611, 0.4408, 0.5376, 0.4491, 0.4556, 0.4544, 0.5156, 0.0, 0.5312, 0.0625, 0.5, 0.0625, -1.655e-09, 0.4016, 0.04215, 0.4083, 0.04511, 0.4935, 0.0105, 0.4961, 0.3866, 0.4315, 0.4611, 0.4408, 0.4556, 0.4544, 0.3782, 0.4579, 0.5312, 0.375, 0.5312, 0.4375, 0.5, 0.4375, 0.5, 0.375, 0.3157, 0.4224, 0.3866, 0.4315, 0.3782, 0.4579, 0.3056, 0.4614, 0.5312, 0.3125, 0.5312, 0.375, 0.5, 0.375, 0.5, 0.3125, 0.2503, 0.4165, 0.3157, 0.4224, 0.3056, 0.4614, 0.2339, 0.4672, 0.5312, 0.25, 0.5312, 0.3125, 0.5, 0.3125, 0.5, 0.25, 0.1928, 0.413, 0.2503, 0.4165, 0.2339, 0.4672, 0.1811, 0.4734, 0.5312, 0.1875, 0.5312, 0.25, 0.5, 0.25, 0.5, 0.1875, 0.1405, 0.4108, 0.1928, 0.413, 0.1811, 0.4734, 0.1346, 0.4786, 0.5312, 0.125, 0.5312, 0.1875, 0.5, 0.1875, 0.5, 0.125, 0.08937, 0.4093, 0.1405, 0.4108, 0.1346, 0.4786, 0.08887, 0.4849, 0.5, 0.25, 0.5, 0.3125, 0.4688, 0.3125, 0.4688, 0.25, 0.1811, 0.4734, 0.2339, 0.4672, 0.233, 0.5178, 0.1842, 0.5321, 0.5, 0.1875, 0.5, 0.25, 0.4688, 0.25, 0.4688, 0.1875, 0.1346, 0.4786, 0.1811, 0.4734, 0.1842, 0.5321, 0.1387, 0.5447, 0.5, 0.125, 0.5, 0.1875, 0.4688, 0.1875, 0.4688, 0.125, 0.08887, 0.4849, 0.1346, 0.4786, 0.1387, 0.5447, 0.09695, 0.5558, 0.5, 0.0625, 0.5, 0.125, 0.4688, 0.125, 0.4688, 0.0625, 0.04511, 0.4935, 0.08887, 0.4849, 0.09695, 0.5558, 0.06025, 0.5668, 0.4556, 0.4544, 0.5376, 0.4491, 0.4549, 0.4678, 0.4844, 0.0, 0.5, 0.0625, 0.4688, 0.0625, 0.0105, 0.4961, 0.04511, 0.4935, 0.06025, 0.5668, 0.03316, 0.579, 0.3782, 0.4579, 0.4556, 0.4544, 0.4549, 0.4678, 0.3781, 0.484, 0.5, 0.375, 0.5, 0.4375, 0.4688, 0.4375, 0.4688, 0.375, 0.3056, 0.4614, 0.3782, 0.4579, 0.3781, 0.484, 0.3039, 0.5003, 0.5, 0.3125, 0.5, 0.375, 0.4688, 0.375, 0.4688, 0.3125, 0.2339, 0.4672, 0.3056, 0.4614, 0.3039, 0.5003, 0.233, 0.5178, 0.4549, 0.4678, 0.5376, 0.4491, 0.4583, 0.481, 0.4531, 0.0, 0.4688, 0.0625, 0.4375, 0.0625, 0.03316, 0.579, 0.06025, 0.5668, 0.08649, 0.638, 0.06351, 0.655, 0.3781, 0.484, 0.4549, 0.4678, 0.4583, 0.481, 0.3849, 0.5094, 0.4688, 0.375, 0.4688, 0.4375, 0.4375, 0.4375, 0.4375, 0.375, 0.3039, 0.5003, 0.3781, 0.484, 0.3849, 0.5094, 0.3168, 0.5365, 0.4688, 0.3125, 0.4688, 0.375, 0.4375, 0.375, 0.4375, 0.3125, 0.233, 0.5178, 0.3039, 0.5003, 0.3168, 0.5365, 0.2558, 0.5616, 0.4688, 0.25, 0.4688, 0.3125, 0.4375, 0.3125, 0.4375, 0.25, 0.1842, 0.5321, 0.233, 0.5178, 0.2558, 0.5616, 0.2062, 0.5835, 0.4688, 0.1875, 0.4688, 0.25, 0.4375, 0.25, 0.4375, 0.1875, 0.1387, 0.5447, 0.1842, 0.5321, 0.2062, 0.5835, 0.1613, 0.6036, 0.4688, 0.125, 0.4688, 0.1875, 0.4375, 0.1875, 0.4375, 0.125, 0.09695, 0.5558, 0.1387, 0.5447, 0.1613, 0.6036, 0.1202, 0.6217, 0.4688, 0.0625, 0.4688, 0.125, 0.4375, 0.125, 0.4375, 0.0625, 0.06025, 0.5668, 0.09695, 0.5558, 0.1202, 0.6217, 0.08649, 0.638, 0.2062, 0.5835, 0.2558, 0.5616, 0.2808, 0.6031, 0.2336, 0.6319, 0.4375, 0.1875, 0.4375, 0.25, 0.4062, 0.25, 0.4062, 0.1875, 0.1613, 0.6036, 0.2062, 0.5835, 0.2336, 0.6319, 0.1917, 0.6583, 0.4375, 0.125, 0.4375, 0.1875, 0.4062, 0.1875, 0.4062, 0.125, 0.1202, 0.6217, 0.1613, 0.6036, 0.1917, 0.6583, 0.1539, 0.6825, 0.4375, 0.0625, 0.4375, 0.125, 0.4062, 0.125, 0.4062, 0.0625, 0.08649, 0.638, 0.1202, 0.6217, 0.1539, 0.6825, 0.1223, 0.7041, 0.4583, 0.481, 0.5376, 0.4491, 0.4645, 0.4933, 0.4219, 0.0, 0.4375, 0.0625, 0.4062, 0.0625, 0.06351, 0.655, 0.08649, 0.638, 0.1223, 0.7041, 0.1037, 0.7254, 0.3849, 0.5094, 0.4583, 0.481, 0.4645, 0.4933, 0.3967, 0.5334, 0.4375, 0.375, 0.4375, 0.4375, 0.4062, 0.4375, 0.4062, 0.375, 0.3168, 0.5365, 0.3849, 0.5094, 0.3967, 0.5334, 0.3364, 0.5698, 0.4375, 0.3125, 0.4375, 0.375, 0.4062, 0.375, 0.4062, 0.3125, 0.2558, 0.5616, 0.3168, 0.5365, 0.3364, 0.5698, 0.2808, 0.6031, 0.4375, 0.25, 0.4375, 0.3125, 0.4062, 0.3125, 0.4062, 0.25, 0.1037, 0.7254, 0.1223, 0.7041, 0.1666, 0.7643, 0.1523, 0.7894, 0.3967, 0.5334, 0.4645, 0.4933, 0.4727, 0.5044, 0.4124, 0.555, 0.4062, 0.375, 0.4062, 0.4375, 0.375, 0.4375, 0.375, 0.375, 0.3364, 0.5698, 0.3967, 0.5334, 0.4124, 0.555, 0.3597, 0.6002, 0.4062, 0.3125, 0.4062, 0.375, 0.375, 0.375, 0.375, 0.3125, 0.2808, 0.6031, 0.3364, 0.5698, 0.3597, 0.6002, 0.3093, 0.642, 0.4062, 0.25, 0.4062, 0.3125, 0.375, 0.3125, 0.375, 0.25, 0.2336, 0.6319, 0.2808, 0.6031, 0.3093, 0.642, 0.2665, 0.6773, 0.4062, 0.1875, 0.4062, 0.25, 0.375, 0.25, 0.375, 0.1875, 0.1917, 0.6583, 0.2336, 0.6319, 0.2665, 0.6773, 0.2292, 0.7089, 0.4062, 0.125, 0.4062, 0.1875, 0.375, 0.1875, 0.375, 0.125, 0.1539, 0.6825, 0.1917, 0.6583, 0.2292, 0.7089, 0.1951, 0.7382, 0.4062, 0.0625, 0.4062, 0.125, 0.375, 0.125, 0.375, 0.0625, 0.1223, 0.7041, 0.1539, 0.6825, 0.1951, 0.7382, 0.1666, 0.7643, 0.4645, 0.4933, 0.5376, 0.4491, 0.4727, 0.5044, 0.3906, 0.0, 0.4062, 0.0625, 0.375, 0.0625, 0.375, 0.1875, 0.375, 0.25, 0.3438, 0.25, 0.3438, 0.1875, 0.2292, 0.7089, 0.2665, 0.6773, 0.3077, 0.7165, 0.2732, 0.7545, 0.375, 0.125, 0.375, 0.1875, 0.3438, 0.1875, 0.3438, 0.125, 0.1951, 0.7382, 0.2292, 0.7089, 0.2732, 0.7545, 0.2428, 0.7883, 0.375, 0.0625, 0.375, 0.125, 0.3438, 0.125, 0.3438, 0.0625, 0.1666, 0.7643, 0.1951, 0.7382, 0.2428, 0.7883, 0.2163, 0.8183, 0.4727, 0.5044, 0.5376, 0.4491, 0.4828, 0.5139, 0.3594, 0.0, 0.375, 0.0625, 0.3438, 0.0625, 0.1523, 0.7894, 0.1666, 0.7643, 0.2163, 0.8183, 0.2089, 0.8485, 0.4124, 0.555, 0.4727, 0.5044, 0.4828, 0.5139, 0.4311, 0.5739, 0.375, 0.375, 0.375, 0.4375, 0.3438, 0.4375, 0.3438, 0.375, 0.3597, 0.6002, 0.4124, 0.555, 0.4311, 0.5739, 0.3878, 0.6266, 0.375, 0.3125, 0.375, 0.375, 0.3438, 0.375, 0.3438, 0.3125, 0.3093, 0.642, 0.3597, 0.6002, 0.3878, 0.6266, 0.345, 0.675, 0.375, 0.25, 0.375, 0.3125, 0.3438, 0.3125, 0.3438, 0.25, 0.2665, 0.6773, 0.3093, 0.642, 0.345, 0.675, 0.3077, 0.7165, 0.4311, 0.5739, 0.4828, 0.5139, 0.4956, 0.5217, 0.4544, 0.5904, 0.3438, 0.375, 0.3438, 0.4375, 0.3125, 0.4375, 0.3125, 0.375, 0.3878, 0.6266, 0.4311, 0.5739, 0.4544, 0.5904, 0.4212, 0.6489, 0.3438, 0.3125, 0.3438, 0.375, 0.3125, 0.375, 0.3125, 0.3125, 0.345, 0.675, 0.3878, 0.6266, 0.4212, 0.6489, 0.3869, 0.7025, 0.3438, 0.25, 0.3438, 0.3125, 0.3125, 0.3125, 0.3125, 0.25, 0.3077, 0.7165, 0.345, 0.675, 0.3869, 0.7025, 0.3539, 0.7509, 0.3438, 0.1875, 0.3438, 0.25, 0.3125, 0.25, 0.3125, 0.1875, 0.2732, 0.7545, 0.3077, 0.7165, 0.3539, 0.7509, 0.3225, 0.7955, 0.3438, 0.125, 0.3438, 0.1875, 0.3125, 0.1875, 0.3125, 0.125, 0.2428, 0.7883, 0.2732, 0.7545, 0.3225, 0.7955, 0.2987, 0.8291, 0.3438, 0.0625, 0.3438, 0.125, 0.3125, 0.125, 0.3125, 0.0625, 0.2163, 0.8183, 0.2428, 0.7883, 0.2987, 0.8291, 0.2746, 0.8641, 0.4828, 0.5139, 0.5376, 0.4491, 0.4956, 0.5217, 0.3281, 0.0, 0.3438, 0.0625, 0.3125, 0.0625, 0.2089, 0.8485, 0.2163, 0.8183, 0.2746, 0.8641, 0.2759, 0.8951, 0.3225, 0.7955, 0.3539, 0.7509, 0.4086, 0.7782, 0.3811, 0.8253, 0.3125, 0.125, 0.3125, 0.1875, 0.2812, 0.1875, 0.2812, 0.125, 0.2987, 0.8291, 0.3225, 0.7955, 0.3811, 0.8253, 0.361, 0.8599, 0.3125, 0.0625, 0.3125, 0.125, 0.2812, 0.125, 0.2812, 0.0625, 0.2746, 0.8641, 0.2987, 0.8291, 0.361, 0.8599, 0.3411, 0.8984, 0.4956, 0.5217, 0.5376, 0.4491, 0.5114, 0.5274, 0.2969, 0.0, 0.3125, 0.0625, 0.2812, 0.0625, 0.2759, 0.8951, 0.2746, 0.8641, 0.3411, 0.8984, 0.3494, 0.9265, 0.4544, 0.5904, 0.4956, 0.5217, 0.5114, 0.5274, 0.4834, 0.6028, 0.3125, 0.375, 0.3125, 0.4375, 0.2812, 0.4375, 0.2812, 0.375, 0.4212, 0.6489, 0.4544, 0.5904, 0.4834, 0.6028, 0.4601, 0.6675, 0.3125, 0.3125, 0.3125, 0.375, 0.2812, 0.375, 0.2812, 0.3125, 0.3869, 0.7025, 0.4212, 0.6489, 0.4601, 0.6675, 0.4353, 0.7259, 0.3125, 0.25, 0.3125, 0.3125, 0.2812, 0.3125, 0.2812, 0.25, 0.3539, 0.7509, 0.3869, 0.7025, 0.4353, 0.7259, 0.4086, 0.7782, 0.3125, 0.1875, 0.3125, 0.25, 0.2812, 0.25, 0.2812, 0.1875, 0.2812, 0.375, 0.2812, 0.4375, 0.25, 0.4375, 0.25, 0.375, 0.4601, 0.6675, 0.4834, 0.6028, 0.5196, 0.6106, 0.5073, 0.6834, 0.2812, 0.3125, 0.2812, 0.375, 0.25, 0.375, 0.25, 0.3125, 0.4353, 0.7259, 0.4601, 0.6675, 0.5073, 0.6834, 0.4966, 0.7462, 0.2812, 0.25, 0.2812, 0.3125, 0.25, 0.3125, 0.25, 0.25, 0.4086, 0.7782, 0.4353, 0.7259, 0.4966, 0.7462, 0.4782, 0.7996, 0.2812, 0.1875, 0.2812, 0.25, 0.25, 0.25, 0.25, 0.1875, 0.3811, 0.8253, 0.4086, 0.7782, 0.4782, 0.7996, 0.4549, 0.8462, 0.2812, 0.125, 0.2812, 0.1875, 0.25, 0.1875, 0.25, 0.125, 0.361, 0.8599, 0.3811, 0.8253, 0.4549, 0.8462, 0.435, 0.8845, 0.2812, 0.0625, 0.2812, 0.125, 0.25, 0.125, 0.25, 0.0625, 0.3411, 0.8984, 0.361, 0.8599, 0.435, 0.8845, 0.4208, 0.9189, 0.5114, 0.5274, 0.5376, 0.4491, 0.5309, 0.5309, 0.2656, 0.0, 0.2812, 0.0625, 0.25, 0.0625, 0.3494, 0.9265, 0.3411, 0.8984, 0.4208, 0.9189, 0.4233, 0.945, 0.4834, 0.6028, 0.5114, 0.5274, 0.5309, 0.5309, 0.5196, 0.6106, 0.25, 0.125, 0.25, 0.1875, 0.2188, 0.1875, 0.2188, 0.125, 0.435, 0.8845, 0.4549, 0.8462, 0.5353, 0.8706, 0.5203, 0.9103, 0.25, 0.0625, 0.25, 0.125, 0.2188, 0.125, 0.2188, 0.0625, 0.4208, 0.9189, 0.435, 0.8845, 0.5203, 0.9103, 0.5115, 0.9492, 0.5309, 0.5309, 0.5376, 0.4491, 0.5555, 0.5322, 0.2344, 0.0, 0.25, 0.0625, 0.2188, 0.0625, 0.4233, 0.945, 0.4208, 0.9189, 0.5115, 0.9492, 0.5166, 0.9721, 0.5196, 0.6106, 0.5309, 0.5309, 0.5555, 0.5322, 0.5656, 0.614, 0.25, 0.375, 0.25, 0.4375, 0.2188, 0.4375, 0.2188, 0.375, 0.5073, 0.6834, 0.5196, 0.6106, 0.5656, 0.614, 0.5692, 0.6961, 0.25, 0.3125, 0.25, 0.375, 0.2188, 0.375, 0.2188, 0.3125, 0.4966, 0.7462, 0.5073, 0.6834, 0.5692, 0.6961, 0.5665, 0.7667, 0.25, 0.25, 0.25, 0.3125, 0.2188, 0.3125, 0.2188, 0.25, 0.4782, 0.7996, 0.4966, 0.7462, 0.5665, 0.7667, 0.5539, 0.8225, 0.25, 0.1875, 0.25, 0.25, 0.2188, 0.25, 0.2188, 0.1875, 0.4549, 0.8462, 0.4782, 0.7996, 0.5539, 0.8225, 0.5353, 0.8706, 0.2188, 0.3125, 0.2188, 0.375, 0.1875, 0.375, 0.1875, 0.3125, 0.5665, 0.7667, 0.5692, 0.6961, 0.6406, 0.7021, 0.6376, 0.7844, 0.2188, 0.25, 0.2188, 0.3125, 0.1875, 0.3125, 0.1875, 0.25, 0.5539, 0.8225, 0.5665, 0.7667, 0.6376, 0.7844, 0.629, 0.8445, 0.2188, 0.1875, 0.2188, 0.25, 0.1875, 0.25, 0.1875, 0.1875, 0.5353, 0.8706, 0.5539, 0.8225, 0.629, 0.8445, 0.6168, 0.8947, 0.2188, 0.125, 0.2188, 0.1875, 0.1875, 0.1875, 0.1875, 0.125, 0.5203, 0.9103, 0.5353, 0.8706, 0.6168, 0.8947, 0.6036, 0.9365, 0.2188, 0.0625, 0.2188, 0.125, 0.1875, 0.125, 0.1875, 0.0625, 0.5115, 0.9492, 0.5203, 0.9103, 0.6036, 0.9365, 0.5907, 0.9782, 0.5555, 0.5322, 0.5376, 0.4491, 0.5784, 0.5295, 0.2031, 0.0, 0.2188, 0.0625, 0.1875, 0.0625, 0.5166, 0.9721, 0.5115, 0.9492, 0.5907, 0.9782, 0.5842, 0.9966, 0.5656, 0.614, 0.5555, 0.5322, 0.5784, 0.5295, 0.611, 0.6124, 0.2188, 0.375, 0.2188, 0.4375, 0.1875, 0.4375, 0.1875, 0.375, 0.5692, 0.6961, 0.5656, 0.614, 0.611, 0.6124, 0.6406, 0.7021, 0.1875, 0.0625, 0.1875, 0.125, 0.1562, 0.125, 0.1563, 0.0625, 0.5907, 0.9782, 0.6036, 0.9365, 0.6742, 0.9606, 0.6606, 1.0, 0.5784, 0.5295, 0.5376, 0.4491, 0.5941, 0.5229, 0.1719, 0.0, 0.1875, 0.0625, 0.1563, 0.0625, 0.1875, 0.4375, 0.1875, 0.5, 0.1562, 0.5, 0.1562, 0.4375, 0.611, 0.6124, 0.5784, 0.5295, 0.5941, 0.5229, 0.6435, 0.6023, 0.1875, 0.375, 0.1875, 0.4375, 0.1562, 0.4375, 0.1563, 0.375, 0.6406, 0.7021, 0.611, 0.6124, 0.6435, 0.6023, 0.6863, 0.6939, 0.1875, 0.3125, 0.1875, 0.375, 0.1563, 0.375, 0.1562, 0.3125, 0.6376, 0.7844, 0.6406, 0.7021, 0.6863, 0.6939, 0.6976, 0.7944, 0.1875, 0.25, 0.1875, 0.3125, 0.1562, 0.3125, 0.1563, 0.25, 0.629, 0.8445, 0.6376, 0.7844, 0.6976, 0.7944, 0.695, 0.8632, 0.1875, 0.1875, 0.1875, 0.25, 0.1563, 0.25, 0.1562, 0.1875, 0.6168, 0.8947, 0.629, 0.8445, 0.695, 0.8632, 0.6876, 0.9234, 0.1875, 0.125, 0.1875, 0.1875, 0.1562, 0.1875, 0.1562, 0.125, 0.6036, 0.9365, 0.6168, 0.8947, 0.6876, 0.9234, 0.6742, 0.9606, 0.1563, 0.75, 0.1562, 0.8125, 0.125, 0.8125, 0.125, 0.75, 0.1563, 0.25, 0.1562, 0.3125, 0.125, 0.3125, 0.125, 0.25, 0.1562, 0.6875, 0.1563, 0.75, 0.125, 0.75, 0.125, 0.6875, 0.1562, 0.1875, 0.1563, 0.25, 0.125, 0.25, 0.125, 0.1875, 0.1563, 0.625, 0.1562, 0.6875, 0.125, 0.6875, 0.125, 0.625, 0.1562, 0.125, 0.1562, 0.1875, 0.125, 0.1875, 0.125, 0.125, 0.6742, 0.9606, 0.6876, 0.9234, 0.7492, 0.9676, 0.7362, 0.9984, 0.1563, 0.0625, 0.1562, 0.125, 0.125, 0.125, 0.125, 0.0625, 0.1562, 0.5, 0.1562, 0.5625, 0.125, 0.5625, 0.125, 0.5, 0.5941, 0.5229, 0.5376, 0.4491, 0.6052, 0.5125, 0.1406, 0.0, 0.1563, 0.0625, 0.125, 0.0625, 0.1562, 0.4375, 0.1562, 0.5, 0.125, 0.5, 0.125, 0.4375, 0.6435, 0.6023, 0.5941, 0.5229, 0.6052, 0.5125, 0.668, 0.5827, 0.1563, 0.375, 0.1562, 0.4375, 0.125, 0.4375, 0.125, 0.375, 0.6863, 0.6939, 0.6435, 0.6023, 0.668, 0.5827, 0.7249, 0.6605, 0.1562, 0.3125, 0.1563, 0.375, 0.125, 0.375, 0.125, 0.3125, 0.125, 0.5, 0.125, 0.5625, 0.09375, 0.5625, 0.09375, 0.5, 0.6052, 0.5125, 0.5376, 0.4491, 0.6121, 0.4985, 0.1094, 0.0, 0.125, 0.0625, 0.09375, 0.0625, 0.125, 0.4375, 0.125, 0.5, 0.09375, 0.5, 0.09375, 0.4375, 0.668, 0.5827, 0.6052, 0.5125, 0.6121, 0.4985, 0.6856, 0.5557, 0.125, 0.375, 0.125, 0.4375, 0.09375, 0.4375, 0.09375, 0.375, 0.7249, 0.6605, 0.668, 0.5827, 0.6856, 0.5557, 0.754, 0.6231, 0.125, 0.3125, 0.125, 0.375, 0.09375, 0.375, 0.09375, 0.3125, 0.125, 0.75, 0.125, 0.8125, 0.09375, 0.8125, 0.09375, 0.75, 0.125, 0.25, 0.125, 0.3125, 0.09375, 0.3125, 0.09375, 0.25, 0.125, 0.6875, 0.125, 0.75, 0.09375, 0.75, 0.09375, 0.6875, 0.125, 0.1875, 0.125, 0.25, 0.09375, 0.25, 0.09375, 0.1875, 0.125, 0.625, 0.125, 0.6875, 0.09375, 0.6875, 0.09375, 0.625, 0.125, 0.125, 0.125, 0.1875, 0.09375, 0.1875, 0.09375, 0.125, 0.125, 0.5625, 0.125, 0.625, 0.09375, 0.625, 0.09375, 0.5625, 0.125, 0.0625, 0.125, 0.125, 0.09375, 0.125, 0.09375, 0.0625, 0.09375, 0.25, 0.09375, 0.3125, 0.0625, 0.3125, 0.0625, 0.25, 0.09375, 0.6875, 0.09375, 0.75, 0.0625, 0.75, 0.0625, 0.6875, 0.09375, 0.1875, 0.09375, 0.25, 0.0625, 0.25, 0.0625, 0.1875, 0.09375, 0.625, 0.09375, 0.6875, 0.0625, 0.6875, 0.0625, 0.625, 0.09375, 0.125, 0.09375, 0.1875, 0.0625, 0.1875, 0.0625, 0.125, 0.09375, 0.5625, 0.09375, 0.625, 0.0625, 0.625, 0.0625, 0.5625, 0.09375, 0.0625, 0.09375, 0.125, 0.0625, 0.125, 0.0625, 0.0625, 0.09375, 0.5, 0.09375, 0.5625, 0.0625, 0.5625, 0.0625, 0.5, 0.6121, 0.4985, 0.5376, 0.4491, 0.6156, 0.4816, 0.07812, 0.0, 0.09375, 0.0625, 0.0625, 0.0625, 0.09375, 0.4375, 0.09375, 0.5, 0.0625, 0.5, 0.0625, 0.4375, 0.6856, 0.5557, 0.6121, 0.4985, 0.6156, 0.4816, 0.6937, 0.5174, 0.09375, 0.375, 0.09375, 0.4375, 0.0625, 0.4375, 0.0625, 0.375, 0.09375, 0.8125, 0.09375, 0.875, 0.0625, 0.875, 0.0625, 0.8125, 0.09375, 0.3125, 0.09375, 0.375, 0.0625, 0.375, 0.0625, 0.3125, 0.09375, 0.75, 0.09375, 0.8125, 0.0625, 0.8125, 0.0625, 0.75, 0.6156, 0.4816, 0.5376, 0.4491, 0.6163, 0.4633, 0.04688, 0.0, 0.0625, 0.0625, 0.03125, 0.0625, 0.0625, 0.4375, 0.0625, 0.5, 0.03125, 0.5, 0.03125, 0.4375, 0.6937, 0.5174, 0.6156, 0.4816, 0.6163, 0.4633, 0.697, 0.4786, 0.0625, 0.375, 0.0625, 0.4375, 0.03125, 0.4375, 0.03125, 0.375, 0.0625, 0.8125, 0.0625, 0.875, 0.03125, 0.875, 0.03125, 0.8125, 0.0625, 0.3125, 0.0625, 0.375, 0.03125, 0.375, 0.03125, 0.3125, 0.0625, 0.75, 0.0625, 0.8125, 0.03125, 0.8125, 0.03125, 0.75, 0.0625, 0.25, 0.0625, 0.3125, 0.03125, 0.3125, 0.03125, 0.25, 0.0625, 0.6875, 0.0625, 0.75, 0.03125, 0.75, 0.03125, 0.6875, 0.0625, 0.1875, 0.0625, 0.25, 0.03125, 0.25, 0.03125, 0.1875, 0.0625, 0.625, 0.0625, 0.6875, 0.03125, 0.6875, 0.03125, 0.625, 0.0625, 0.125, 0.0625, 0.1875, 0.03125, 0.1875, 0.03125, 0.125, 0.0625, 0.5625, 0.0625, 0.625, 0.03125, 0.625, 0.03125, 0.5625, 0.0625, 0.0625, 0.0625, 0.125, 0.03125, 0.125, 0.03125, 0.0625, 0.0625, 0.5, 0.0625, 0.5625, 0.03125, 0.5625, 0.03125, 0.5, 0.03125, 0.6875, 0.03125, 0.75, 0.0, 0.75, 0.0, 0.6875, 0.03125, 0.1875, 0.03125, 0.25, 0.0, 0.25, 0.0, 0.1875, 0.03125, 0.625, 0.03125, 0.6875, 0.0, 0.6875, 0.0, 0.625, 0.03125, 0.125, 0.03125, 0.1875, 0.0, 0.1875, 0.0, 0.125, 0.03125, 0.5625, 0.03125, 0.625, 0.0, 0.625, 0.0, 0.5625, 0.03125, 0.0625, 0.03125, 0.125, 0.0, 0.125, 0.0, 0.0625, 0.03125, 0.5, 0.03125, 0.5625, 0.0, 0.5625, 0.0, 0.5, 0.6163, 0.4633, 0.5376, 0.4491, 0.6146, 0.4443, 0.01562, 0.0, 0.03125, 0.0625, 0.0, 0.0625, 0.03125, 0.4375, 0.03125, 0.5, 0.0, 0.5, 0.0, 0.4375, 0.697, 0.4786, 0.6163, 0.4633, 0.6146, 0.4443, 0.6946, 0.4391, 0.03125, 0.375, 0.03125, 0.4375, 0.0, 0.4375, 0.0, 0.375, 0.03125, 0.8125, 0.03125, 0.875, 0.0, 0.875, 0.0, 0.8125, 0.03125, 0.3125, 0.03125, 0.375, 0.0, 0.375, 0.0, 0.3125, 0.03125, 0.75, 0.03125, 0.8125, 0.0, 0.8125, 0.0, 0.75, 0.03125, 0.25, 0.03125, 0.3125, 0.0, 0.3125, 0.0, 0.25, 1.0, 0.4375, 1.0, 0.5, 0.9687, 0.5, 0.9687, 0.4375, 0.6946, 0.4391, 0.6146, 0.4443, 0.6111, 0.4255, 0.6874, 0.4014, 1.0, 0.375, 1.0, 0.4375, 0.9687, 0.4375, 0.9688, 0.375, 1.0, 0.8125, 1.0, 0.875, 0.9687, 0.875, 0.9687, 0.8125, 1.0, 0.3125, 1.0, 0.375, 0.9688, 0.375, 0.9687, 0.3125, 1.0, 0.75, 1.0, 0.8125, 0.9687, 0.8125, 0.9688, 0.75, 1.0, 0.25, 1.0, 0.3125, 0.9687, 0.3125, 0.9688, 0.25, 1.0, 0.6875, 1.0, 0.75, 0.9688, 0.75, 0.9687, 0.6875, 1.0, 0.1875, 1.0, 0.25, 0.9688, 0.25, 0.9687, 0.1875, 1.0, 0.625, 1.0, 0.6875, 0.9687, 0.6875, 0.9688, 0.625, 1.0, 0.125, 1.0, 0.1875, 0.9687, 0.1875, 0.9687, 0.125, 1.0, 0.5625, 1.0, 0.625, 0.9688, 0.625, 0.9687, 0.5625, 1.0, 0.0625, 1.0, 0.125, 0.9687, 0.125, 0.9688, 0.0625, 1.0, 0.5, 1.0, 0.5625, 0.9687, 0.5625, 0.9687, 0.5, 0.6146, 0.4443, 0.5376, 0.4491, 0.6111, 0.4255, 0.9844, 0.0, 1.0, 0.0625, 0.9688, 0.0625, 0.9687, 0.1875, 0.9688, 0.25, 0.9375, 0.25, 0.9375, 0.1875, 0.9688, 0.625, 0.9687, 0.6875, 0.9375, 0.6875, 0.9375, 0.625, 0.9687, 0.125, 0.9687, 0.1875, 0.9375, 0.1875, 0.9375, 0.125, 0.9687, 0.5625, 0.9688, 0.625, 0.9375, 0.625, 0.9375, 0.5625, 0.9688, 0.0625, 0.9687, 0.125, 0.9375, 0.125, 0.9375, 0.0625, 0.9687, 0.5, 0.9687, 0.5625, 0.9375, 0.5625, 0.9375, 0.5, 0.6111, 0.4255, 0.5376, 0.4491, 0.6059, 0.4077, 0.9531, 0.0, 0.9688, 0.0625, 0.9375, 0.0625, 0.9687, 0.4375, 0.9687, 0.5, 0.9375, 0.5, 0.9375, 0.4375, 0.6874, 0.4014, 0.6111, 0.4255, 0.6059, 0.4077, 0.6767, 0.3656, 0.9688, 0.375, 0.9687, 0.4375, 0.9375, 0.4375, 0.9375, 0.375, 0.9687, 0.8125, 0.9687, 0.875, 0.9375, 0.875, 0.9375, 0.8125, 0.9687, 0.3125, 0.9688, 0.375, 0.9375, 0.375, 0.9375, 0.3125, 0.9688, 0.75, 0.9687, 0.8125, 0.9375, 0.8125, 0.9375, 0.75, 0.9688, 0.25, 0.9687, 0.3125, 0.9375, 0.3125, 0.9375, 0.25, 0.9687, 0.6875, 0.9688, 0.75, 0.9375, 0.75, 0.9375, 0.6875, 0.9375, 0.375, 0.9375, 0.4375, 0.9062, 0.4375, 0.9062, 0.375, 0.9375, 0.8125, 0.9375, 0.875, 0.9062, 0.875, 0.9062, 0.8125, 0.9375, 0.3125, 0.9375, 0.375, 0.9062, 0.375, 0.9062, 0.3125, 0.9375, 0.75, 0.9375, 0.8125, 0.9062, 0.8125, 0.9062, 0.75, 0.9375, 0.25, 0.9375, 0.3125, 0.9062, 0.3125, 0.9062, 0.25, 0.9375, 0.6875, 0.9375, 0.75, 0.9062, 0.75, 0.9062, 0.6875, 0.9375, 0.1875, 0.9375, 0.25, 0.9062, 0.25, 0.9062, 0.1875, 0.9375, 0.625, 0.9375, 0.6875, 0.9062, 0.6875, 0.9062, 0.625, 0.9375, 0.125, 0.9375, 0.1875, 0.9062, 0.1875, 0.9062, 0.125, 0.9375, 0.5625, 0.9375, 0.625, 0.9062, 0.625, 0.9062, 0.5625, 0.9375, 0.0625, 0.9375, 0.125, 0.9062, 0.125, 0.9062, 0.0625, 0.9375, 0.5, 0.9375, 0.5625, 0.9062, 0.5625, 0.9062, 0.5, 0.6059, 0.4077, 0.5376, 0.4491, 0.5988, 0.3917, 0.9219, 0.0, 0.9375, 0.0625, 0.9062, 0.0625, 0.9375, 0.4375, 0.9375, 0.5, 0.9062, 0.5, 0.9062, 0.4375, 0.6767, 0.3656, 0.6059, 0.4077, 0.5988, 0.3917, 0.6613, 0.3335, 0.9062, 0.125, 0.9062, 0.1875, 0.875, 0.1875, 0.875, 0.125, 0.9062, 0.5625, 0.9062, 0.625, 0.875, 0.625, 0.875, 0.5625, 0.9062, 0.0625, 0.9062, 0.125, 0.875, 0.125, 0.875, 0.0625, 0.9062, 0.5, 0.9062, 0.5625, 0.875, 0.5625, 0.875, 0.5, 0.5988, 0.3917, 0.5376, 0.4491, 0.5892, 0.378, 0.8906, 0.0, 0.9062, 0.0625, 0.875, 0.0625, 0.9062, 0.4375, 0.9062, 0.5, 0.875, 0.5, 0.875, 0.4375, 0.6613, 0.3335, 0.5988, 0.3917, 0.5892, 0.378, 0.6463, 0.3047, 0.9062, 0.375, 0.9062, 0.4375, 0.875, 0.4375, 0.875, 0.375, 0.7364, 0.3109, 0.6613, 0.3335, 0.6463, 0.3047, 0.7268, 0.2714, 0.9062, 0.3125, 0.9062, 0.375, 0.875, 0.375, 0.875, 0.3125, 0.9062, 0.75, 0.9062, 0.8125, 0.875, 0.8125, 0.875, 0.75, 0.9062, 0.25, 0.9062, 0.3125, 0.875, 0.3125, 0.875, 0.25, 0.9062, 0.6875, 0.9062, 0.75, 0.875, 0.75, 0.875, 0.6875, 0.9062, 0.1875, 0.9062, 0.25, 0.875, 0.25, 0.875, 0.1875, 0.9062, 0.625, 0.9062, 0.6875, 0.875, 0.6875, 0.875, 0.625, 0.875, 0.8125, 0.875, 0.875, 0.8438, 0.875, 0.8437, 0.8125, 0.875, 0.3125, 0.875, 0.375, 0.8438, 0.375, 0.8437, 0.3125, 0.875, 0.75, 0.875, 0.8125, 0.8437, 0.8125, 0.8438, 0.75, 0.875, 0.25, 0.875, 0.3125, 0.8437, 0.3125, 0.8438, 0.25, 0.875, 0.6875, 0.875, 0.75, 0.8438, 0.75, 0.8437, 0.6875, 0.875, 0.1875, 0.875, 0.25, 0.8438, 0.25, 0.8437, 0.1875, 0.875, 0.625, 0.875, 0.6875, 0.8437, 0.6875, 0.8438, 0.625, 0.875, 0.125, 0.875, 0.1875, 0.8437, 0.1875, 0.8438, 0.125, 0.875, 0.5625, 0.875, 0.625, 0.8438, 0.625, 0.8437, 0.5625, 0.875, 0.0625, 0.875, 0.125, 0.8438, 0.125, 0.8438, 0.0625, 0.875, 0.5, 0.875, 0.5625, 0.8437, 0.5625, 0.8437, 0.5, 0.5892, 0.378, 0.5376, 0.4491, 0.5772, 0.3682, 0.8594, 0.0, 0.875, 0.0625, 0.8438, 0.0625, 0.875, 0.4375, 0.875, 0.5, 0.8437, 0.5, 0.8437, 0.4375, 0.6463, 0.3047, 0.5892, 0.378, 0.5772, 0.3682, 0.6185, 0.2826, 0.875, 0.375, 0.875, 0.4375, 0.8437, 0.4375, 0.8438, 0.375, 0.8437, 0.5625, 0.8438, 0.625, 0.8125, 0.625, 0.8125, 0.5625, 0.8438, 0.0625, 0.8438, 0.125, 0.8125, 0.125, 0.8125, 0.0625, 0.8437, 0.5, 0.8437, 0.5625, 0.8125, 0.5625, 0.8125, 0.5, 0.5772, 0.3682, 0.5376, 0.4491, 0.5632, 0.3624, 0.8281, 0.0, 0.8438, 0.0625, 0.8125, 0.0625, 0.8437, 0.4375, 0.8437, 0.5, 0.8125, 0.5, 0.8125, 0.4375, 0.6185, 0.2826, 0.5772, 0.3682, 0.5632, 0.3624, 0.5878, 0.2738, 0.8438, 0.375, 0.8437, 0.4375, 0.8125, 0.4375, 0.8125, 0.375, 0.6452, 0.1971, 0.6185, 0.2826, 0.5878, 0.2738, 0.6039, 0.1893, 0.8437, 0.3125, 0.8438, 0.375, 0.8125, 0.375, 0.8125, 0.3125, 0.8438, 0.75, 0.8437, 0.8125, 0.8125, 0.8125, 0.8125, 0.75, 0.8438, 0.25, 0.8437, 0.3125, 0.8125, 0.3125, 0.8125, 0.25, 0.8437, 0.6875, 0.8438, 0.75, 0.8125, 0.75, 0.8125, 0.6875, 0.8437, 0.1875, 0.8438, 0.25, 0.8125, 0.25, 0.8125, 0.1875, 0.8438, 0.625, 0.8437, 0.6875, 0.8125, 0.6875, 0.8125, 0.625, 0.8438, 0.125, 0.8437, 0.1875, 0.8125, 0.1875, 0.8125, 0.125, 0.8125, 0.3125, 0.8125, 0.375, 0.7812, 0.375, 0.7812, 0.3125, 0.8125, 0.75, 0.8125, 0.8125, 0.7812, 0.8125, 0.7812, 0.75, 0.8125, 0.25, 0.8125, 0.3125, 0.7812, 0.3125, 0.7812, 0.25, 0.8125, 0.6875, 0.8125, 0.75, 0.7812, 0.75, 0.7812, 0.6875, 0.8125, 0.1875, 0.8125, 0.25, 0.7812, 0.25, 0.7812, 0.1875, 0.8125, 0.625, 0.8125, 0.6875, 0.7812, 0.6875, 0.7812, 0.625, 0.8125, 0.125, 0.8125, 0.1875, 0.7812, 0.1875, 0.7812, 0.125, 0.8125, 0.5625, 0.8125, 0.625, 0.7812, 0.625, 0.7812, 0.5625, 0.8125, 0.0625, 0.8125, 0.125, 0.7812, 0.125, 0.7812, 0.0625, 0.8125, 0.5, 0.8125, 0.5625, 0.7812, 0.5625, 0.7812, 0.5, 0.5632, 0.3624, 0.5376, 0.4491, 0.5482, 0.3607, 0.7969, 0.0, 0.8125, 0.0625, 0.7812, 0.0625, 0.8125, 0.4375, 0.8125, 0.5, 0.7812, 0.5, 0.7812, 0.4375, 0.5878, 0.2738, 0.5632, 0.3624, 0.5482, 0.3607, 0.5557, 0.2721, 0.8125, 0.375, 0.8125, 0.4375, 0.7812, 0.4375, 0.7812, 0.375, 0.6039, 0.1893, 0.5878, 0.2738, 0.5557, 0.2721, 0.5584, 0.1878, 0.7812, 0.0625, 0.7812, 0.125, 0.75, 0.125, 0.75, 0.0625, 0.7812, 0.5, 0.7812, 0.5625, 0.75, 0.5625, 0.75, 0.5, 0.5482, 0.3607, 0.5376, 0.4491, 0.5332, 0.3627, 0.7656, 0.0, 0.7812, 0.0625, 0.75, 0.0625, 0.7812, 0.4375, 0.7812, 0.5, 0.75, 0.5, 0.75, 0.4375, 0.5557, 0.2721, 0.5482, 0.3607, 0.5332, 0.3627, 0.5249, 0.2773, 0.7812, 0.375, 0.7812, 0.4375, 0.75, 0.4375, 0.75, 0.375, 0.5584, 0.1878, 0.5557, 0.2721, 0.5249, 0.2773, 0.507, 0.1905, 0.7812, 0.3125, 0.7812, 0.375, 0.75, 0.375, 0.75, 0.3125, 0.7812, 0.75, 0.7812, 0.8125, 0.75, 0.8125, 0.75, 0.75, 0.7812, 0.25, 0.7812, 0.3125, 0.75, 0.3125, 0.75, 0.25, 0.7812, 0.6875, 0.7812, 0.75, 0.75, 0.75, 0.75, 0.6875, 0.7812, 0.1875, 0.7812, 0.25, 0.75, 0.25, 0.75, 0.1875, 0.7812, 0.625, 0.7812, 0.6875, 0.75, 0.6875, 0.75, 0.625, 0.7812, 0.125, 0.7812, 0.1875, 0.75, 0.1875, 0.75, 0.125, 0.7812, 0.5625, 0.7812, 0.625, 0.75, 0.625, 0.75, 0.5625])
me_sphere.update()

# ---- objects
ob_light = bpy.data.objects.new('Light', light_light)
ob_camera = bpy.data.objects.new('Camera', cam_camera)
ob_sphere = bpy.data.objects.new('Sphere', me_sphere)

# ---- transforms, parenting, visibility, modifiers, constraints
ob_light.location = (4.076, 1.005, 5.904)
ob_light.rotation_euler = (0.6503, 0.05522, 1.866)
ob_light.lock_rotations_4d = False
ob_light.empty_display_type = 'ARROWS'
ob_light.color = (0.0, 0.0, 0.0, 0.0)
ob_light.lineart.crease_threshold = 0.0
ob_camera.location = (7.359, -6.926, 4.958)
ob_camera.rotation_euler = (1.109, 0.0, 0.8149)
ob_camera.lock_rotations_4d = False
ob_camera.empty_display_type = 'ARROWS'
ob_camera.color = (0.0, 0.0, 0.0, 0.0)
ob_camera.display_type = 'WIRE'
ob_camera.lineart.crease_threshold = 0.0
ob_sphere.location = (0.0, 0.0, 0.0)
_m = ob_sphere.modifiers.new('Subdivision', 'SUBSURF')
_m.quality = 6
_m.levels = 0
_m.render_levels = 6
_m = ob_sphere.modifiers.new('Decimate', 'DECIMATE')
_m.ratio = 0.3
_m.iterations = 100
_m.use_collapse_triangulate = True
_m.symmetry_axis = 'Z'

# ---- collection membership
col_collection.objects.link(ob_light)
col_collection.objects.link(ob_camera)
col_collection.objects.link(ob_sphere)

# ---- scene / render settings (as saved in the file)
scene.camera = ob_camera
scene.frame_start = 1; scene.frame_end = 250; scene.frame_set(1)
scene.render.engine = 'BLENDER_EEVEE_NEXT'
bpy.context.view_layer.update()
